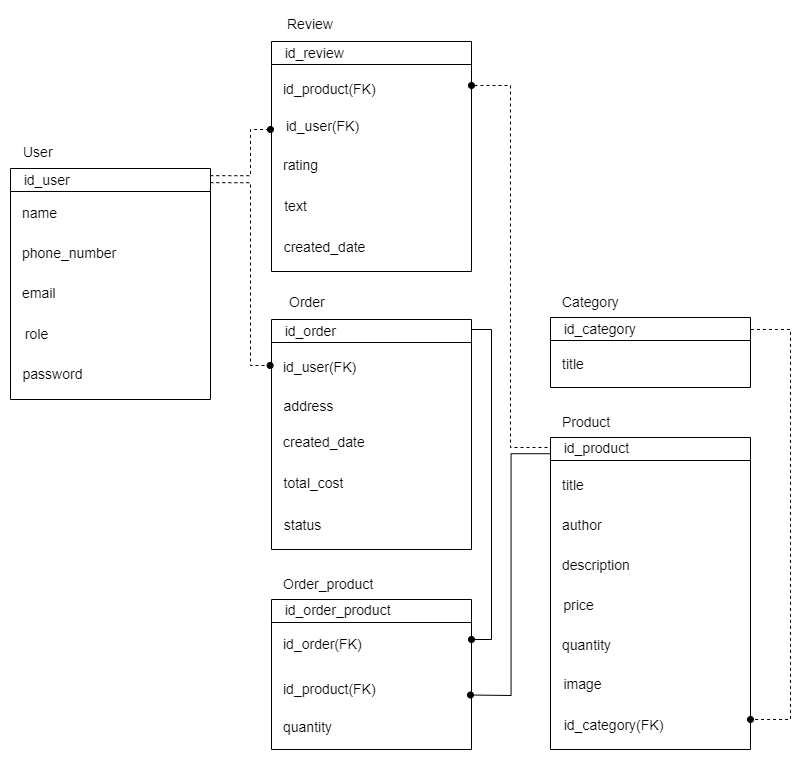

The diagram above was exported from draw.io. Its source (the exported page's mxGraphModel, read from the mxfile embedded in the PNG):
<mxGraphModel dx="1167" dy="602" grid="1" gridSize="10" guides="1" tooltips="1" connect="1" arrows="1" fold="1" page="1" pageScale="1" pageWidth="827" pageHeight="1169" math="0" shadow="0">
  <root>
    <mxCell id="0" />
    <mxCell id="1" parent="0" />
    <mxCell id="CfoCk9Q0Hdmo9DwB9Jux-6" value="&lt;span style=&quot;font-weight: normal;&quot;&gt;&lt;font style=&quot;font-size: 14px;&quot;&gt;&amp;nbsp; &amp;nbsp;id_user&lt;/font&gt;&lt;/span&gt;" style="swimlane;whiteSpace=wrap;html=1;align=left;" parent="1" vertex="1">
      <mxGeometry x="40" y="299" width="200" height="231" as="geometry" />
    </mxCell>
    <mxCell id="CfoCk9Q0Hdmo9DwB9Jux-7" value="&lt;font style=&quot;font-size: 14px;&quot;&gt;name&lt;/font&gt;" style="text;html=1;align=left;verticalAlign=middle;resizable=0;points=[];autosize=1;strokeColor=none;fillColor=none;" parent="CfoCk9Q0Hdmo9DwB9Jux-6" vertex="1">
      <mxGeometry x="10" y="30" width="60" height="30" as="geometry" />
    </mxCell>
    <mxCell id="CfoCk9Q0Hdmo9DwB9Jux-8" value="&lt;span style=&quot;font-size: 14px;&quot;&gt;phone_number&lt;/span&gt;" style="text;html=1;align=left;verticalAlign=middle;resizable=0;points=[];autosize=1;strokeColor=none;fillColor=none;" parent="CfoCk9Q0Hdmo9DwB9Jux-6" vertex="1">
      <mxGeometry x="10" y="70" width="120" height="30" as="geometry" />
    </mxCell>
    <mxCell id="CfoCk9Q0Hdmo9DwB9Jux-9" value="&lt;font style=&quot;font-size: 14px;&quot;&gt;email&lt;/font&gt;" style="text;html=1;align=left;verticalAlign=middle;resizable=0;points=[];autosize=1;strokeColor=none;fillColor=none;" parent="CfoCk9Q0Hdmo9DwB9Jux-6" vertex="1">
      <mxGeometry x="10" y="110" width="60" height="30" as="geometry" />
    </mxCell>
    <mxCell id="ISSI9cUUv8O8w4to8pKv-2" value="&lt;font style=&quot;font-size: 14px;&quot;&gt;password&lt;/font&gt;" style="text;html=1;align=center;verticalAlign=middle;resizable=0;points=[];autosize=1;strokeColor=none;fillColor=none;" parent="CfoCk9Q0Hdmo9DwB9Jux-6" vertex="1">
      <mxGeometry x="2" y="191" width="80" height="30" as="geometry" />
    </mxCell>
    <mxCell id="CfoCk9Q0Hdmo9DwB9Jux-11" value="&lt;font style=&quot;font-size: 14px;&quot;&gt;User&lt;/font&gt;" style="text;html=1;align=left;verticalAlign=middle;resizable=0;points=[];autosize=1;strokeColor=none;fillColor=none;" parent="1" vertex="1">
      <mxGeometry x="51" y="268" width="50" height="30" as="geometry" />
    </mxCell>
    <mxCell id="CfoCk9Q0Hdmo9DwB9Jux-28" value="&lt;span style=&quot;font-size: 14px; font-weight: 400;&quot;&gt;&amp;nbsp; &amp;nbsp;id_order&lt;/span&gt;" style="swimlane;whiteSpace=wrap;html=1;align=left;" parent="1" vertex="1">
      <mxGeometry x="301" y="450" width="200" height="230" as="geometry" />
    </mxCell>
    <mxCell id="CfoCk9Q0Hdmo9DwB9Jux-31" value="&lt;font style=&quot;font-size: 14px;&quot;&gt;id_user(FK)&lt;/font&gt;" style="text;html=1;align=left;verticalAlign=middle;resizable=0;points=[];autosize=1;strokeColor=none;fillColor=none;" parent="CfoCk9Q0Hdmo9DwB9Jux-28" vertex="1">
      <mxGeometry x="10" y="33" width="100" height="30" as="geometry" />
    </mxCell>
    <mxCell id="CfoCk9Q0Hdmo9DwB9Jux-34" value="&lt;font style=&quot;font-size: 14px;&quot;&gt;created_date&lt;/font&gt;" style="text;html=1;align=left;verticalAlign=middle;resizable=0;points=[];autosize=1;strokeColor=none;fillColor=none;" parent="CfoCk9Q0Hdmo9DwB9Jux-28" vertex="1">
      <mxGeometry x="10" y="108" width="110" height="30" as="geometry" />
    </mxCell>
    <mxCell id="ISSI9cUUv8O8w4to8pKv-5" value="&lt;font style=&quot;font-size: 14px;&quot;&gt;total_cost&lt;/font&gt;" style="text;html=1;align=center;verticalAlign=middle;resizable=0;points=[];autosize=1;strokeColor=none;fillColor=none;" parent="CfoCk9Q0Hdmo9DwB9Jux-28" vertex="1">
      <mxGeometry x="2" y="149" width="80" height="30" as="geometry" />
    </mxCell>
    <mxCell id="DsC1Fc6pWdunEaYDAoiO-6" value="&lt;font style=&quot;font-size: 14px;&quot;&gt;address&lt;/font&gt;" style="text;html=1;align=center;verticalAlign=middle;resizable=0;points=[];autosize=1;strokeColor=none;fillColor=none;" parent="CfoCk9Q0Hdmo9DwB9Jux-28" vertex="1">
      <mxGeometry x="2" y="72" width="70" height="30" as="geometry" />
    </mxCell>
    <mxCell id="qH9amdN3p5AA8ZwydAdm-2" value="&lt;font style=&quot;font-size: 14px;&quot;&gt;status&lt;/font&gt;" style="text;html=1;align=center;verticalAlign=middle;resizable=0;points=[];autosize=1;strokeColor=none;fillColor=none;" parent="CfoCk9Q0Hdmo9DwB9Jux-28" vertex="1">
      <mxGeometry x="1" y="191" width="60" height="30" as="geometry" />
    </mxCell>
    <mxCell id="CfoCk9Q0Hdmo9DwB9Jux-29" value="&lt;font style=&quot;font-size: 14px;&quot;&gt;Order&lt;/font&gt;" style="text;html=1;align=left;verticalAlign=middle;resizable=0;points=[];autosize=1;strokeColor=none;fillColor=none;" parent="1" vertex="1">
      <mxGeometry x="317" y="418" width="60" height="30" as="geometry" />
    </mxCell>
    <mxCell id="CfoCk9Q0Hdmo9DwB9Jux-35" value="&lt;span style=&quot;font-weight: normal;&quot;&gt;&lt;font style=&quot;font-size: 14px;&quot;&gt;&amp;nbsp; &amp;nbsp;id_product&lt;/font&gt;&lt;/span&gt;" style="swimlane;whiteSpace=wrap;html=1;align=left;" parent="1" vertex="1">
      <mxGeometry x="580" y="568" width="200" height="312" as="geometry" />
    </mxCell>
    <mxCell id="CfoCk9Q0Hdmo9DwB9Jux-37" value="&lt;font style=&quot;font-size: 14px;&quot;&gt;title&lt;/font&gt;" style="text;html=1;align=left;verticalAlign=middle;resizable=0;points=[];autosize=1;strokeColor=none;fillColor=none;" parent="CfoCk9Q0Hdmo9DwB9Jux-35" vertex="1">
      <mxGeometry x="10" y="33" width="50" height="30" as="geometry" />
    </mxCell>
    <mxCell id="CfoCk9Q0Hdmo9DwB9Jux-39" value="&lt;font style=&quot;font-size: 14px;&quot;&gt;author&lt;/font&gt;" style="text;html=1;align=left;verticalAlign=middle;resizable=0;points=[];autosize=1;strokeColor=none;fillColor=none;" parent="CfoCk9Q0Hdmo9DwB9Jux-35" vertex="1">
      <mxGeometry x="10" y="73" width="60" height="30" as="geometry" />
    </mxCell>
    <mxCell id="CfoCk9Q0Hdmo9DwB9Jux-40" value="&lt;font style=&quot;font-size: 14px;&quot;&gt;description&lt;/font&gt;" style="text;html=1;align=left;verticalAlign=middle;resizable=0;points=[];autosize=1;strokeColor=none;fillColor=none;" parent="CfoCk9Q0Hdmo9DwB9Jux-35" vertex="1">
      <mxGeometry x="10" y="113" width="90" height="30" as="geometry" />
    </mxCell>
    <mxCell id="DsC1Fc6pWdunEaYDAoiO-1" value="&lt;font style=&quot;font-size: 14px;&quot;&gt;price&lt;/font&gt;" style="text;html=1;align=center;verticalAlign=middle;resizable=0;points=[];autosize=1;strokeColor=none;fillColor=none;" parent="CfoCk9Q0Hdmo9DwB9Jux-35" vertex="1">
      <mxGeometry x="3" y="153" width="50" height="30" as="geometry" />
    </mxCell>
    <mxCell id="DsC1Fc6pWdunEaYDAoiO-3" value="&lt;font style=&quot;font-size: 14px;&quot;&gt;quantity&lt;/font&gt;" style="text;html=1;align=center;verticalAlign=middle;resizable=0;points=[];autosize=1;strokeColor=none;fillColor=none;" parent="CfoCk9Q0Hdmo9DwB9Jux-35" vertex="1">
      <mxGeometry x="1" y="193" width="70" height="30" as="geometry" />
    </mxCell>
    <mxCell id="DsC1Fc6pWdunEaYDAoiO-4" value="&lt;font style=&quot;font-size: 14px;&quot;&gt;image&lt;/font&gt;" style="text;html=1;align=center;verticalAlign=middle;resizable=0;points=[];autosize=1;strokeColor=none;fillColor=none;" parent="CfoCk9Q0Hdmo9DwB9Jux-35" vertex="1">
      <mxGeometry x="2" y="232" width="60" height="30" as="geometry" />
    </mxCell>
    <mxCell id="qH9amdN3p5AA8ZwydAdm-3" value="&lt;font style=&quot;font-size: 14px;&quot;&gt;id_category(FK)&lt;/font&gt;" style="text;html=1;align=center;verticalAlign=middle;resizable=0;points=[];autosize=1;strokeColor=none;fillColor=none;" parent="CfoCk9Q0Hdmo9DwB9Jux-35" vertex="1">
      <mxGeometry x="3" y="273" width="120" height="30" as="geometry" />
    </mxCell>
    <mxCell id="CfoCk9Q0Hdmo9DwB9Jux-36" value="&lt;font style=&quot;font-size: 14px;&quot;&gt;Product&lt;/font&gt;" style="text;html=1;align=left;verticalAlign=middle;resizable=0;points=[];autosize=1;strokeColor=none;fillColor=none;" parent="1" vertex="1">
      <mxGeometry x="590" y="538" width="70" height="30" as="geometry" />
    </mxCell>
    <mxCell id="CfoCk9Q0Hdmo9DwB9Jux-44" value="" style="endArrow=oval;html=1;rounded=0;endFill=1;exitX=0.999;exitY=0.067;exitDx=0;exitDy=0;exitPerimeter=0;dashed=1;edgeStyle=orthogonalEdgeStyle;" parent="1" edge="1">
      <mxGeometry width="50" height="50" relative="1" as="geometry">
        <mxPoint x="239.79999999999995" y="313.15700000000004" as="sourcePoint" />
        <mxPoint x="299.6" y="496" as="targetPoint" />
        <Array as="points">
          <mxPoint x="280" y="313" />
          <mxPoint x="280" y="496" />
        </Array>
      </mxGeometry>
    </mxCell>
    <mxCell id="CfoCk9Q0Hdmo9DwB9Jux-45" value="" style="endArrow=oval;html=1;rounded=0;endFill=1;exitX=0;exitY=0.052;exitDx=0;exitDy=0;exitPerimeter=0;edgeStyle=orthogonalEdgeStyle;" parent="1" source="CfoCk9Q0Hdmo9DwB9Jux-35" edge="1">
      <mxGeometry width="50" height="50" relative="1" as="geometry">
        <mxPoint x="560" y="627.92" as="sourcePoint" />
        <mxPoint x="500" y="825.5" as="targetPoint" />
      </mxGeometry>
    </mxCell>
    <mxCell id="eiz9SpRf3xgLGVw0BiOQ-1" value="&lt;span style=&quot;font-size: 14px; font-weight: 400;&quot;&gt;&amp;nbsp; &amp;nbsp;id_order_product&lt;/span&gt;" style="swimlane;whiteSpace=wrap;html=1;align=left;startSize=23;" parent="1" vertex="1">
      <mxGeometry x="301" y="730" width="200" height="150" as="geometry" />
    </mxCell>
    <mxCell id="eiz9SpRf3xgLGVw0BiOQ-3" value="&lt;font style=&quot;font-size: 14px;&quot;&gt;id_order(FK)&lt;/font&gt;" style="text;html=1;align=left;verticalAlign=middle;resizable=0;points=[];autosize=1;strokeColor=none;fillColor=none;" parent="eiz9SpRf3xgLGVw0BiOQ-1" vertex="1">
      <mxGeometry x="10" y="30" width="100" height="30" as="geometry" />
    </mxCell>
    <mxCell id="eiz9SpRf3xgLGVw0BiOQ-24" value="&lt;font style=&quot;font-size: 14px;&quot;&gt;id_product(FK)&lt;/font&gt;" style="text;html=1;align=left;verticalAlign=middle;resizable=0;points=[];autosize=1;strokeColor=none;fillColor=none;" parent="eiz9SpRf3xgLGVw0BiOQ-1" vertex="1">
      <mxGeometry x="10" y="75" width="120" height="30" as="geometry" />
    </mxCell>
    <mxCell id="ISSI9cUUv8O8w4to8pKv-4" value="&lt;font style=&quot;font-size: 14px;&quot;&gt;quantity&lt;/font&gt;" style="text;html=1;align=center;verticalAlign=middle;resizable=0;points=[];autosize=1;strokeColor=none;fillColor=none;" parent="eiz9SpRf3xgLGVw0BiOQ-1" vertex="1">
      <mxGeometry x="1" y="113" width="70" height="30" as="geometry" />
    </mxCell>
    <mxCell id="eiz9SpRf3xgLGVw0BiOQ-8" value="" style="endArrow=oval;html=1;rounded=0;endFill=1;" parent="eiz9SpRf3xgLGVw0BiOQ-1" edge="1">
      <mxGeometry width="50" height="50" relative="1" as="geometry">
        <mxPoint x="200" y="-270" as="sourcePoint" />
        <mxPoint x="200" y="40" as="targetPoint" />
        <Array as="points">
          <mxPoint x="220" y="-270" />
          <mxPoint x="220" y="40" />
        </Array>
      </mxGeometry>
    </mxCell>
    <mxCell id="eiz9SpRf3xgLGVw0BiOQ-2" value="&lt;span style=&quot;font-size: 14px;&quot;&gt;Order_product&lt;/span&gt;" style="text;html=1;align=left;verticalAlign=middle;resizable=0;points=[];autosize=1;strokeColor=none;fillColor=none;" parent="1" vertex="1">
      <mxGeometry x="311" y="700" width="110" height="30" as="geometry" />
    </mxCell>
    <mxCell id="d2cMJTq6YkLdo0Q6sAI2-1" value="&lt;span style=&quot;font-size: 14px; font-weight: 400;&quot;&gt;&amp;nbsp; &amp;nbsp;id_category&lt;/span&gt;" style="swimlane;whiteSpace=wrap;html=1;align=left;startSize=23;" parent="1" vertex="1">
      <mxGeometry x="580" y="448" width="200" height="70" as="geometry" />
    </mxCell>
    <mxCell id="d2cMJTq6YkLdo0Q6sAI2-2" value="&lt;font style=&quot;font-size: 14px;&quot;&gt;title&lt;/font&gt;" style="text;html=1;align=left;verticalAlign=middle;resizable=0;points=[];autosize=1;strokeColor=none;fillColor=none;" parent="d2cMJTq6YkLdo0Q6sAI2-1" vertex="1">
      <mxGeometry x="10" y="32" width="50" height="30" as="geometry" />
    </mxCell>
    <mxCell id="d2cMJTq6YkLdo0Q6sAI2-5" value="&lt;span style=&quot;font-size: 14px;&quot;&gt;Category&lt;/span&gt;" style="text;html=1;align=left;verticalAlign=middle;resizable=0;points=[];autosize=1;strokeColor=none;fillColor=none;" parent="1" vertex="1">
      <mxGeometry x="590" y="418" width="80" height="30" as="geometry" />
    </mxCell>
    <mxCell id="d2cMJTq6YkLdo0Q6sAI2-6" value="" style="endArrow=oval;html=1;rounded=0;endFill=1;exitX=1.002;exitY=0.171;exitDx=0;exitDy=0;exitPerimeter=0;dashed=1;" parent="1" source="d2cMJTq6YkLdo0Q6sAI2-1" edge="1">
      <mxGeometry width="50" height="50" relative="1" as="geometry">
        <mxPoint x="840" y="608" as="sourcePoint" />
        <mxPoint x="780" y="850" as="targetPoint" />
        <Array as="points">
          <mxPoint x="820" y="460" />
          <mxPoint x="820" y="850" />
        </Array>
      </mxGeometry>
    </mxCell>
    <mxCell id="VBkj3Lu-OAFsUEFvGpsg-1" value="&lt;span style=&quot;font-size: 14px; font-weight: 400;&quot;&gt;&amp;nbsp; &amp;nbsp;id_review&lt;/span&gt;" style="swimlane;whiteSpace=wrap;html=1;align=left;" vertex="1" parent="1">
      <mxGeometry x="301" y="172" width="200" height="230" as="geometry" />
    </mxCell>
    <mxCell id="VBkj3Lu-OAFsUEFvGpsg-2" value="&lt;font style=&quot;font-size: 14px;&quot;&gt;id_product(FK)&lt;/font&gt;" style="text;html=1;align=left;verticalAlign=middle;resizable=0;points=[];autosize=1;strokeColor=none;fillColor=none;" vertex="1" parent="VBkj3Lu-OAFsUEFvGpsg-1">
      <mxGeometry x="10" y="33" width="120" height="30" as="geometry" />
    </mxCell>
    <mxCell id="VBkj3Lu-OAFsUEFvGpsg-3" value="&lt;font style=&quot;font-size: 14px;&quot;&gt;rating&lt;/font&gt;" style="text;html=1;align=left;verticalAlign=middle;resizable=0;points=[];autosize=1;strokeColor=none;fillColor=none;" vertex="1" parent="VBkj3Lu-OAFsUEFvGpsg-1">
      <mxGeometry x="10" y="109" width="60" height="30" as="geometry" />
    </mxCell>
    <mxCell id="VBkj3Lu-OAFsUEFvGpsg-4" value="&lt;font style=&quot;font-size: 14px;&quot;&gt;text&lt;/font&gt;" style="text;html=1;align=center;verticalAlign=middle;resizable=0;points=[];autosize=1;strokeColor=none;fillColor=none;" vertex="1" parent="VBkj3Lu-OAFsUEFvGpsg-1">
      <mxGeometry x="-1" y="150" width="50" height="30" as="geometry" />
    </mxCell>
    <mxCell id="VBkj3Lu-OAFsUEFvGpsg-5" value="&lt;font style=&quot;font-size: 14px;&quot;&gt;id_user(FK)&lt;/font&gt;" style="text;html=1;align=center;verticalAlign=middle;resizable=0;points=[];autosize=1;strokeColor=none;fillColor=none;" vertex="1" parent="VBkj3Lu-OAFsUEFvGpsg-1">
      <mxGeometry x="1" y="70" width="100" height="30" as="geometry" />
    </mxCell>
    <mxCell id="VBkj3Lu-OAFsUEFvGpsg-6" value="&lt;font style=&quot;font-size: 14px;&quot;&gt;created_date&lt;/font&gt;" style="text;html=1;align=center;verticalAlign=middle;resizable=0;points=[];autosize=1;strokeColor=none;fillColor=none;" vertex="1" parent="VBkj3Lu-OAFsUEFvGpsg-1">
      <mxGeometry x="-2" y="191" width="110" height="30" as="geometry" />
    </mxCell>
    <mxCell id="VBkj3Lu-OAFsUEFvGpsg-7" value="&lt;font style=&quot;font-size: 14px;&quot;&gt;Review&lt;/font&gt;" style="text;html=1;align=left;verticalAlign=middle;resizable=0;points=[];autosize=1;strokeColor=none;fillColor=none;" vertex="1" parent="1">
      <mxGeometry x="315" y="140" width="70" height="30" as="geometry" />
    </mxCell>
    <mxCell id="VBkj3Lu-OAFsUEFvGpsg-9" value="" style="endArrow=oval;html=1;rounded=0;endFill=1;dashed=1;exitX=0.999;exitY=0.031;exitDx=0;exitDy=0;exitPerimeter=0;edgeStyle=orthogonalEdgeStyle;" edge="1" parent="1" source="CfoCk9Q0Hdmo9DwB9Jux-6">
      <mxGeometry width="50" height="50" relative="1" as="geometry">
        <mxPoint x="240" y="310" as="sourcePoint" />
        <mxPoint x="300" y="260" as="targetPoint" />
        <Array as="points">
          <mxPoint x="280" y="307" />
          <mxPoint x="280" y="260" />
        </Array>
      </mxGeometry>
    </mxCell>
    <mxCell id="VBkj3Lu-OAFsUEFvGpsg-10" value="" style="endArrow=none;html=1;rounded=0;endFill=0;exitX=0.999;exitY=0.067;exitDx=0;exitDy=0;exitPerimeter=0;dashed=1;startArrow=oval;startFill=1;entryX=-0.006;entryY=0.032;entryDx=0;entryDy=0;entryPerimeter=0;edgeStyle=orthogonalEdgeStyle;" edge="1" parent="1" target="CfoCk9Q0Hdmo9DwB9Jux-35">
      <mxGeometry width="50" height="50" relative="1" as="geometry">
        <mxPoint x="501" y="216" as="sourcePoint" />
        <mxPoint x="560.6" y="402" as="targetPoint" />
        <Array as="points">
          <mxPoint x="540" y="216" />
          <mxPoint x="540" y="578" />
        </Array>
      </mxGeometry>
    </mxCell>
    <mxCell id="VBkj3Lu-OAFsUEFvGpsg-11" value="&lt;font style=&quot;font-size: 14px;&quot;&gt;role&lt;/font&gt;" style="text;html=1;align=center;verticalAlign=middle;resizable=0;points=[];autosize=1;strokeColor=none;fillColor=none;" vertex="1" parent="1">
      <mxGeometry x="41" y="450" width="50" height="30" as="geometry" />
    </mxCell>
  </root>
</mxGraphModel>